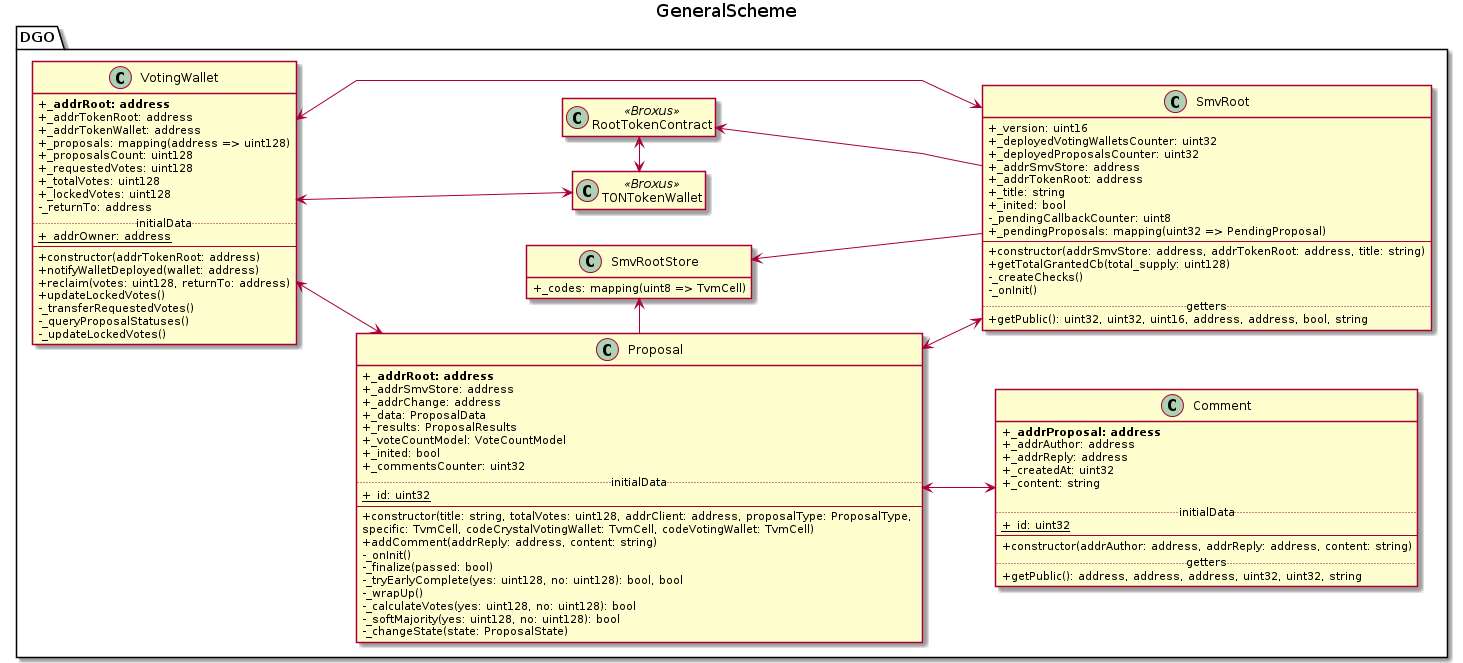

The diagram above was rendered by PlantUML. Its source (embedded in the PNG):
@startuml GeneralScheme
title GeneralScheme

hide class empty members
skinparam componentStyle uml2


package DGO {

  !include smc/RootTokenContract.plantuml
  !include smc/TONTokenWallet.plantuml

  !include smc/SmvRootStore.plantuml

  !include smc/SmvRoot.plantuml
  !include smc/VotingWallet.plantuml

  !include smc/Comment.plantuml
  !include smc/Proposal.plantuml


  SmvRootStore <-down- SmvRoot
  
  SmvRootStore <-left- Proposal

  SmvRoot <-up-> Proposal

  SmvRoot <-up-> VotingWallet

  SmvRoot -up-> RootTokenContract

  VotingWallet <--> Proposal
  VotingWallet <--> TONTokenWallet

  Proposal <--> Comment

  RootTokenContract <-> TONTokenWallet

}

@enduml